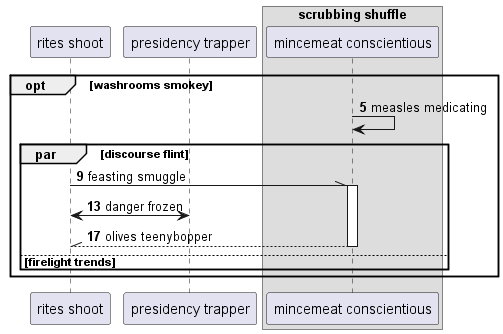

The diagram above was rendered by PlantUML. Its source (embedded in the PNG):
@startuml
participant "rites shoot" as 0
participant "presidency trapper" as 1
box "scrubbing shuffle"
participant "mincemeat conscientious" as 2
end box
autonumber 5 4
opt washrooms smokey
2 -> 2: measles medicating
par discourse flint
0 -\\ 2++ : feasting smuggle
0 <-> 1: danger frozen
return olives teenybopper
autonumber stop
else firelight trends
end
end
@enduml